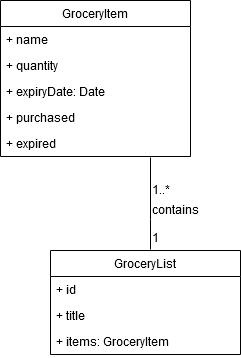

The diagram above was exported from draw.io. Its source (the exported page's mxGraphModel, read from the mxfile embedded in the PNG):
<mxGraphModel dx="1408" dy="741" grid="1" gridSize="10" guides="1" tooltips="1" connect="1" arrows="1" fold="1" page="1" pageScale="1" pageWidth="850" pageHeight="1100" math="0" shadow="0">
  <root>
    <mxCell id="0" />
    <mxCell id="1" parent="0" />
    <mxCell id="C6yXvTUVHPmaMyDSQUlj-1" value="GroceryItem" style="swimlane;fontStyle=0;childLayout=stackLayout;horizontal=1;startSize=26;fillColor=none;horizontalStack=0;resizeParent=1;resizeParentMax=0;resizeLast=0;collapsible=1;marginBottom=0;" parent="1" vertex="1">
      <mxGeometry x="120" y="250" width="190" height="156" as="geometry" />
    </mxCell>
    <mxCell id="C6yXvTUVHPmaMyDSQUlj-2" value="+ name" style="text;strokeColor=none;fillColor=none;align=left;verticalAlign=top;spacingLeft=4;spacingRight=4;overflow=hidden;rotatable=0;points=[[0,0.5],[1,0.5]];portConstraint=eastwest;" parent="C6yXvTUVHPmaMyDSQUlj-1" vertex="1">
      <mxGeometry y="26" width="190" height="26" as="geometry" />
    </mxCell>
    <mxCell id="C6yXvTUVHPmaMyDSQUlj-3" value="+ quantity" style="text;strokeColor=none;fillColor=none;align=left;verticalAlign=top;spacingLeft=4;spacingRight=4;overflow=hidden;rotatable=0;points=[[0,0.5],[1,0.5]];portConstraint=eastwest;" parent="C6yXvTUVHPmaMyDSQUlj-1" vertex="1">
      <mxGeometry y="52" width="190" height="26" as="geometry" />
    </mxCell>
    <mxCell id="C6yXvTUVHPmaMyDSQUlj-4" value="+ expiryDate: Date" style="text;strokeColor=none;fillColor=none;align=left;verticalAlign=top;spacingLeft=4;spacingRight=4;overflow=hidden;rotatable=0;points=[[0,0.5],[1,0.5]];portConstraint=eastwest;" parent="C6yXvTUVHPmaMyDSQUlj-1" vertex="1">
      <mxGeometry y="78" width="190" height="26" as="geometry" />
    </mxCell>
    <mxCell id="C6yXvTUVHPmaMyDSQUlj-6" value="+ purchased" style="text;strokeColor=none;fillColor=none;align=left;verticalAlign=top;spacingLeft=4;spacingRight=4;overflow=hidden;rotatable=0;points=[[0,0.5],[1,0.5]];portConstraint=eastwest;" parent="C6yXvTUVHPmaMyDSQUlj-1" vertex="1">
      <mxGeometry y="104" width="190" height="26" as="geometry" />
    </mxCell>
    <mxCell id="C6yXvTUVHPmaMyDSQUlj-7" value="+ expired" style="text;strokeColor=none;fillColor=none;align=left;verticalAlign=top;spacingLeft=4;spacingRight=4;overflow=hidden;rotatable=0;points=[[0,0.5],[1,0.5]];portConstraint=eastwest;" parent="C6yXvTUVHPmaMyDSQUlj-1" vertex="1">
      <mxGeometry y="130" width="190" height="26" as="geometry" />
    </mxCell>
    <mxCell id="C6yXvTUVHPmaMyDSQUlj-17" value="GroceryList" style="swimlane;fontStyle=0;childLayout=stackLayout;horizontal=1;startSize=26;fillColor=none;horizontalStack=0;resizeParent=1;resizeParentMax=0;resizeLast=0;collapsible=1;marginBottom=0;" parent="1" vertex="1">
      <mxGeometry x="170" y="500" width="190" height="104" as="geometry" />
    </mxCell>
    <mxCell id="C6yXvTUVHPmaMyDSQUlj-18" value="+ id" style="text;strokeColor=none;fillColor=none;align=left;verticalAlign=top;spacingLeft=4;spacingRight=4;overflow=hidden;rotatable=0;points=[[0,0.5],[1,0.5]];portConstraint=eastwest;" parent="C6yXvTUVHPmaMyDSQUlj-17" vertex="1">
      <mxGeometry y="26" width="190" height="26" as="geometry" />
    </mxCell>
    <mxCell id="C6yXvTUVHPmaMyDSQUlj-21" value="+ title" style="text;strokeColor=none;fillColor=none;align=left;verticalAlign=top;spacingLeft=4;spacingRight=4;overflow=hidden;rotatable=0;points=[[0,0.5],[1,0.5]];portConstraint=eastwest;" parent="C6yXvTUVHPmaMyDSQUlj-17" vertex="1">
      <mxGeometry y="52" width="190" height="26" as="geometry" />
    </mxCell>
    <mxCell id="C6yXvTUVHPmaMyDSQUlj-19" value="+ items: GroceryItem" style="text;strokeColor=none;fillColor=none;align=left;verticalAlign=top;spacingLeft=4;spacingRight=4;overflow=hidden;rotatable=0;points=[[0,0.5],[1,0.5]];portConstraint=eastwest;" parent="C6yXvTUVHPmaMyDSQUlj-17" vertex="1">
      <mxGeometry y="78" width="190" height="26" as="geometry" />
    </mxCell>
    <mxCell id="wHyuvtSTmOsnXiyvvpSF-4" style="edgeStyle=orthogonalEdgeStyle;rounded=0;orthogonalLoop=1;jettySize=auto;html=1;entryX=0.528;entryY=-0.009;entryDx=0;entryDy=0;entryPerimeter=0;endArrow=none;endFill=0;exitX=0.792;exitY=1.029;exitDx=0;exitDy=0;exitPerimeter=0;" parent="1" source="C6yXvTUVHPmaMyDSQUlj-7" target="C6yXvTUVHPmaMyDSQUlj-17" edge="1">
      <mxGeometry relative="1" as="geometry">
        <mxPoint x="270" y="440" as="sourcePoint" />
        <Array as="points">
          <mxPoint x="270" y="469" />
        </Array>
      </mxGeometry>
    </mxCell>
    <mxCell id="wHyuvtSTmOsnXiyvvpSF-5" value="1..*" style="text;html=1;resizable=0;points=[];autosize=1;align=left;verticalAlign=top;spacingTop=-4;" parent="1" vertex="1">
      <mxGeometry x="270" y="432" width="30" height="20" as="geometry" />
    </mxCell>
    <mxCell id="wHyuvtSTmOsnXiyvvpSF-6" value="1" style="text;html=1;resizable=0;points=[];autosize=1;align=left;verticalAlign=top;spacingTop=-4;" parent="1" vertex="1">
      <mxGeometry x="270" y="480" width="20" height="20" as="geometry" />
    </mxCell>
    <mxCell id="wHyuvtSTmOsnXiyvvpSF-7" value="contains" style="text;html=1;resizable=0;points=[];autosize=1;align=left;verticalAlign=top;spacingTop=-4;" parent="1" vertex="1">
      <mxGeometry x="270" y="452" width="60" height="20" as="geometry" />
    </mxCell>
  </root>
</mxGraphModel>